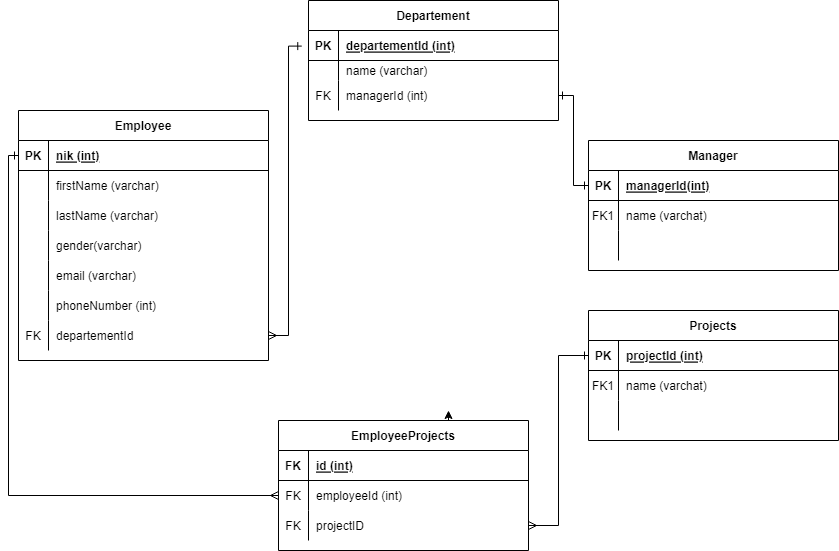

The diagram above was exported from draw.io. Its source (the exported page's mxGraphModel, read from the mxfile embedded in the PNG):
<mxGraphModel dx="1052" dy="604" grid="1" gridSize="10" guides="1" tooltips="1" connect="1" arrows="1" fold="1" page="1" pageScale="1" pageWidth="850" pageHeight="1100" math="0" shadow="0" extFonts="Permanent Marker^https://fonts.googleapis.com/css?family=Permanent+Marker">
  <root>
    <mxCell id="0" />
    <mxCell id="1" parent="0" />
    <mxCell id="C-vyLk0tnHw3VtMMgP7b-2" value="Departement" style="shape=table;startSize=30;container=1;collapsible=1;childLayout=tableLayout;fixedRows=1;rowLines=0;fontStyle=1;align=center;resizeLast=1;" parent="1" vertex="1">
      <mxGeometry x="310" y="10" width="250" height="120" as="geometry" />
    </mxCell>
    <mxCell id="C-vyLk0tnHw3VtMMgP7b-3" value="" style="shape=partialRectangle;collapsible=0;dropTarget=0;pointerEvents=0;fillColor=none;points=[[0,0.5],[1,0.5]];portConstraint=eastwest;top=0;left=0;right=0;bottom=1;" parent="C-vyLk0tnHw3VtMMgP7b-2" vertex="1">
      <mxGeometry y="30" width="250" height="30" as="geometry" />
    </mxCell>
    <mxCell id="C-vyLk0tnHw3VtMMgP7b-4" value="PK" style="shape=partialRectangle;overflow=hidden;connectable=0;fillColor=none;top=0;left=0;bottom=0;right=0;fontStyle=1;" parent="C-vyLk0tnHw3VtMMgP7b-3" vertex="1">
      <mxGeometry width="30" height="30" as="geometry">
        <mxRectangle width="30" height="30" as="alternateBounds" />
      </mxGeometry>
    </mxCell>
    <mxCell id="C-vyLk0tnHw3VtMMgP7b-5" value="departementId (int)" style="shape=partialRectangle;overflow=hidden;connectable=0;fillColor=none;top=0;left=0;bottom=0;right=0;align=left;spacingLeft=6;fontStyle=5;" parent="C-vyLk0tnHw3VtMMgP7b-3" vertex="1">
      <mxGeometry x="30" width="220" height="30" as="geometry">
        <mxRectangle width="220" height="30" as="alternateBounds" />
      </mxGeometry>
    </mxCell>
    <mxCell id="C-vyLk0tnHw3VtMMgP7b-6" value="" style="shape=partialRectangle;collapsible=0;dropTarget=0;pointerEvents=0;fillColor=none;points=[[0,0.5],[1,0.5]];portConstraint=eastwest;top=0;left=0;right=0;bottom=0;" parent="C-vyLk0tnHw3VtMMgP7b-2" vertex="1">
      <mxGeometry y="60" width="250" height="20" as="geometry" />
    </mxCell>
    <mxCell id="C-vyLk0tnHw3VtMMgP7b-7" value="" style="shape=partialRectangle;overflow=hidden;connectable=0;fillColor=none;top=0;left=0;bottom=0;right=0;" parent="C-vyLk0tnHw3VtMMgP7b-6" vertex="1">
      <mxGeometry width="30" height="20" as="geometry">
        <mxRectangle width="30" height="20" as="alternateBounds" />
      </mxGeometry>
    </mxCell>
    <mxCell id="C-vyLk0tnHw3VtMMgP7b-8" value="name (varchar)" style="shape=partialRectangle;overflow=hidden;connectable=0;fillColor=none;top=0;left=0;bottom=0;right=0;align=left;spacingLeft=6;" parent="C-vyLk0tnHw3VtMMgP7b-6" vertex="1">
      <mxGeometry x="30" width="220" height="20" as="geometry">
        <mxRectangle width="220" height="20" as="alternateBounds" />
      </mxGeometry>
    </mxCell>
    <mxCell id="C-vyLk0tnHw3VtMMgP7b-9" value="" style="shape=partialRectangle;collapsible=0;dropTarget=0;pointerEvents=0;fillColor=none;points=[[0,0.5],[1,0.5]];portConstraint=eastwest;top=0;left=0;right=0;bottom=0;" parent="C-vyLk0tnHw3VtMMgP7b-2" vertex="1">
      <mxGeometry y="80" width="250" height="30" as="geometry" />
    </mxCell>
    <mxCell id="C-vyLk0tnHw3VtMMgP7b-10" value="FK" style="shape=partialRectangle;overflow=hidden;connectable=0;fillColor=none;top=0;left=0;bottom=0;right=0;" parent="C-vyLk0tnHw3VtMMgP7b-9" vertex="1">
      <mxGeometry width="30" height="30" as="geometry">
        <mxRectangle width="30" height="30" as="alternateBounds" />
      </mxGeometry>
    </mxCell>
    <mxCell id="C-vyLk0tnHw3VtMMgP7b-11" value="managerId (int)" style="shape=partialRectangle;overflow=hidden;connectable=0;fillColor=none;top=0;left=0;bottom=0;right=0;align=left;spacingLeft=6;" parent="C-vyLk0tnHw3VtMMgP7b-9" vertex="1">
      <mxGeometry x="30" width="220" height="30" as="geometry">
        <mxRectangle width="220" height="30" as="alternateBounds" />
      </mxGeometry>
    </mxCell>
    <mxCell id="C-vyLk0tnHw3VtMMgP7b-13" value="Manager" style="shape=table;startSize=30;container=1;collapsible=1;childLayout=tableLayout;fixedRows=1;rowLines=0;fontStyle=1;align=center;resizeLast=1;" parent="1" vertex="1">
      <mxGeometry x="590" y="150" width="250" height="130" as="geometry" />
    </mxCell>
    <mxCell id="C-vyLk0tnHw3VtMMgP7b-14" value="" style="shape=partialRectangle;collapsible=0;dropTarget=0;pointerEvents=0;fillColor=none;points=[[0,0.5],[1,0.5]];portConstraint=eastwest;top=0;left=0;right=0;bottom=1;" parent="C-vyLk0tnHw3VtMMgP7b-13" vertex="1">
      <mxGeometry y="30" width="250" height="30" as="geometry" />
    </mxCell>
    <mxCell id="C-vyLk0tnHw3VtMMgP7b-15" value="PK" style="shape=partialRectangle;overflow=hidden;connectable=0;fillColor=none;top=0;left=0;bottom=0;right=0;fontStyle=1;" parent="C-vyLk0tnHw3VtMMgP7b-14" vertex="1">
      <mxGeometry width="30" height="30" as="geometry">
        <mxRectangle width="30" height="30" as="alternateBounds" />
      </mxGeometry>
    </mxCell>
    <mxCell id="C-vyLk0tnHw3VtMMgP7b-16" value="managerId(int)" style="shape=partialRectangle;overflow=hidden;connectable=0;fillColor=none;top=0;left=0;bottom=0;right=0;align=left;spacingLeft=6;fontStyle=5;" parent="C-vyLk0tnHw3VtMMgP7b-14" vertex="1">
      <mxGeometry x="30" width="220" height="30" as="geometry">
        <mxRectangle width="220" height="30" as="alternateBounds" />
      </mxGeometry>
    </mxCell>
    <mxCell id="C-vyLk0tnHw3VtMMgP7b-17" value="" style="shape=partialRectangle;collapsible=0;dropTarget=0;pointerEvents=0;fillColor=none;points=[[0,0.5],[1,0.5]];portConstraint=eastwest;top=0;left=0;right=0;bottom=0;" parent="C-vyLk0tnHw3VtMMgP7b-13" vertex="1">
      <mxGeometry y="60" width="250" height="30" as="geometry" />
    </mxCell>
    <mxCell id="C-vyLk0tnHw3VtMMgP7b-18" value="FK1" style="shape=partialRectangle;overflow=hidden;connectable=0;fillColor=none;top=0;left=0;bottom=0;right=0;" parent="C-vyLk0tnHw3VtMMgP7b-17" vertex="1">
      <mxGeometry width="30" height="30" as="geometry">
        <mxRectangle width="30" height="30" as="alternateBounds" />
      </mxGeometry>
    </mxCell>
    <mxCell id="C-vyLk0tnHw3VtMMgP7b-19" value="name (varchat)" style="shape=partialRectangle;overflow=hidden;connectable=0;fillColor=none;top=0;left=0;bottom=0;right=0;align=left;spacingLeft=6;" parent="C-vyLk0tnHw3VtMMgP7b-17" vertex="1">
      <mxGeometry x="30" width="220" height="30" as="geometry">
        <mxRectangle width="220" height="30" as="alternateBounds" />
      </mxGeometry>
    </mxCell>
    <mxCell id="C-vyLk0tnHw3VtMMgP7b-20" value="" style="shape=partialRectangle;collapsible=0;dropTarget=0;pointerEvents=0;fillColor=none;points=[[0,0.5],[1,0.5]];portConstraint=eastwest;top=0;left=0;right=0;bottom=0;" parent="C-vyLk0tnHw3VtMMgP7b-13" vertex="1">
      <mxGeometry y="90" width="250" height="30" as="geometry" />
    </mxCell>
    <mxCell id="C-vyLk0tnHw3VtMMgP7b-21" value="" style="shape=partialRectangle;overflow=hidden;connectable=0;fillColor=none;top=0;left=0;bottom=0;right=0;" parent="C-vyLk0tnHw3VtMMgP7b-20" vertex="1">
      <mxGeometry width="30" height="30" as="geometry">
        <mxRectangle width="30" height="30" as="alternateBounds" />
      </mxGeometry>
    </mxCell>
    <mxCell id="C-vyLk0tnHw3VtMMgP7b-22" value="" style="shape=partialRectangle;overflow=hidden;connectable=0;fillColor=none;top=0;left=0;bottom=0;right=0;align=left;spacingLeft=6;" parent="C-vyLk0tnHw3VtMMgP7b-20" vertex="1">
      <mxGeometry x="30" width="220" height="30" as="geometry">
        <mxRectangle width="220" height="30" as="alternateBounds" />
      </mxGeometry>
    </mxCell>
    <mxCell id="C-vyLk0tnHw3VtMMgP7b-23" value="Employee" style="shape=table;startSize=30;container=1;collapsible=1;childLayout=tableLayout;fixedRows=1;rowLines=0;fontStyle=1;align=center;resizeLast=1;" parent="1" vertex="1">
      <mxGeometry x="20" y="120" width="250" height="250" as="geometry" />
    </mxCell>
    <mxCell id="C-vyLk0tnHw3VtMMgP7b-24" value="" style="shape=partialRectangle;collapsible=0;dropTarget=0;pointerEvents=0;fillColor=none;points=[[0,0.5],[1,0.5]];portConstraint=eastwest;top=0;left=0;right=0;bottom=1;" parent="C-vyLk0tnHw3VtMMgP7b-23" vertex="1">
      <mxGeometry y="30" width="250" height="30" as="geometry" />
    </mxCell>
    <mxCell id="C-vyLk0tnHw3VtMMgP7b-25" value="PK" style="shape=partialRectangle;overflow=hidden;connectable=0;fillColor=none;top=0;left=0;bottom=0;right=0;fontStyle=1;" parent="C-vyLk0tnHw3VtMMgP7b-24" vertex="1">
      <mxGeometry width="30" height="30" as="geometry">
        <mxRectangle width="30" height="30" as="alternateBounds" />
      </mxGeometry>
    </mxCell>
    <mxCell id="C-vyLk0tnHw3VtMMgP7b-26" value="nik (int)" style="shape=partialRectangle;overflow=hidden;connectable=0;fillColor=none;top=0;left=0;bottom=0;right=0;align=left;spacingLeft=6;fontStyle=5;" parent="C-vyLk0tnHw3VtMMgP7b-24" vertex="1">
      <mxGeometry x="30" width="220" height="30" as="geometry">
        <mxRectangle width="220" height="30" as="alternateBounds" />
      </mxGeometry>
    </mxCell>
    <mxCell id="5UqWI_bJLmQSsS5G8RPu-3" value="" style="shape=partialRectangle;collapsible=0;dropTarget=0;pointerEvents=0;fillColor=none;points=[[0,0.5],[1,0.5]];portConstraint=eastwest;top=0;left=0;right=0;bottom=0;" vertex="1" parent="C-vyLk0tnHw3VtMMgP7b-23">
      <mxGeometry y="60" width="250" height="30" as="geometry" />
    </mxCell>
    <mxCell id="5UqWI_bJLmQSsS5G8RPu-4" value="" style="shape=partialRectangle;overflow=hidden;connectable=0;fillColor=none;top=0;left=0;bottom=0;right=0;" vertex="1" parent="5UqWI_bJLmQSsS5G8RPu-3">
      <mxGeometry width="30" height="30" as="geometry">
        <mxRectangle width="30" height="30" as="alternateBounds" />
      </mxGeometry>
    </mxCell>
    <mxCell id="5UqWI_bJLmQSsS5G8RPu-5" value="firstName (varchar)" style="shape=partialRectangle;overflow=hidden;connectable=0;fillColor=none;top=0;left=0;bottom=0;right=0;align=left;spacingLeft=6;" vertex="1" parent="5UqWI_bJLmQSsS5G8RPu-3">
      <mxGeometry x="30" width="220" height="30" as="geometry">
        <mxRectangle width="220" height="30" as="alternateBounds" />
      </mxGeometry>
    </mxCell>
    <mxCell id="5UqWI_bJLmQSsS5G8RPu-6" value="" style="shape=partialRectangle;collapsible=0;dropTarget=0;pointerEvents=0;fillColor=none;points=[[0,0.5],[1,0.5]];portConstraint=eastwest;top=0;left=0;right=0;bottom=0;" vertex="1" parent="C-vyLk0tnHw3VtMMgP7b-23">
      <mxGeometry y="90" width="250" height="30" as="geometry" />
    </mxCell>
    <mxCell id="5UqWI_bJLmQSsS5G8RPu-7" value="" style="shape=partialRectangle;overflow=hidden;connectable=0;fillColor=none;top=0;left=0;bottom=0;right=0;" vertex="1" parent="5UqWI_bJLmQSsS5G8RPu-6">
      <mxGeometry width="30" height="30" as="geometry">
        <mxRectangle width="30" height="30" as="alternateBounds" />
      </mxGeometry>
    </mxCell>
    <mxCell id="5UqWI_bJLmQSsS5G8RPu-8" value="lastName (varchar)" style="shape=partialRectangle;overflow=hidden;connectable=0;fillColor=none;top=0;left=0;bottom=0;right=0;align=left;spacingLeft=6;" vertex="1" parent="5UqWI_bJLmQSsS5G8RPu-6">
      <mxGeometry x="30" width="220" height="30" as="geometry">
        <mxRectangle width="220" height="30" as="alternateBounds" />
      </mxGeometry>
    </mxCell>
    <mxCell id="5UqWI_bJLmQSsS5G8RPu-9" value="" style="shape=partialRectangle;collapsible=0;dropTarget=0;pointerEvents=0;fillColor=none;points=[[0,0.5],[1,0.5]];portConstraint=eastwest;top=0;left=0;right=0;bottom=0;" vertex="1" parent="C-vyLk0tnHw3VtMMgP7b-23">
      <mxGeometry y="120" width="250" height="30" as="geometry" />
    </mxCell>
    <mxCell id="5UqWI_bJLmQSsS5G8RPu-10" value="" style="shape=partialRectangle;overflow=hidden;connectable=0;fillColor=none;top=0;left=0;bottom=0;right=0;" vertex="1" parent="5UqWI_bJLmQSsS5G8RPu-9">
      <mxGeometry width="30" height="30" as="geometry">
        <mxRectangle width="30" height="30" as="alternateBounds" />
      </mxGeometry>
    </mxCell>
    <mxCell id="5UqWI_bJLmQSsS5G8RPu-11" value="gender(varchar)" style="shape=partialRectangle;overflow=hidden;connectable=0;fillColor=none;top=0;left=0;bottom=0;right=0;align=left;spacingLeft=6;" vertex="1" parent="5UqWI_bJLmQSsS5G8RPu-9">
      <mxGeometry x="30" width="220" height="30" as="geometry">
        <mxRectangle width="220" height="30" as="alternateBounds" />
      </mxGeometry>
    </mxCell>
    <mxCell id="5UqWI_bJLmQSsS5G8RPu-12" value="" style="shape=partialRectangle;collapsible=0;dropTarget=0;pointerEvents=0;fillColor=none;points=[[0,0.5],[1,0.5]];portConstraint=eastwest;top=0;left=0;right=0;bottom=0;" vertex="1" parent="C-vyLk0tnHw3VtMMgP7b-23">
      <mxGeometry y="150" width="250" height="30" as="geometry" />
    </mxCell>
    <mxCell id="5UqWI_bJLmQSsS5G8RPu-13" value="" style="shape=partialRectangle;overflow=hidden;connectable=0;fillColor=none;top=0;left=0;bottom=0;right=0;" vertex="1" parent="5UqWI_bJLmQSsS5G8RPu-12">
      <mxGeometry width="30" height="30" as="geometry">
        <mxRectangle width="30" height="30" as="alternateBounds" />
      </mxGeometry>
    </mxCell>
    <mxCell id="5UqWI_bJLmQSsS5G8RPu-14" value="email (varchar)" style="shape=partialRectangle;overflow=hidden;connectable=0;fillColor=none;top=0;left=0;bottom=0;right=0;align=left;spacingLeft=6;" vertex="1" parent="5UqWI_bJLmQSsS5G8RPu-12">
      <mxGeometry x="30" width="220" height="30" as="geometry">
        <mxRectangle width="220" height="30" as="alternateBounds" />
      </mxGeometry>
    </mxCell>
    <mxCell id="5UqWI_bJLmQSsS5G8RPu-47" value="" style="shape=partialRectangle;collapsible=0;dropTarget=0;pointerEvents=0;fillColor=none;points=[[0,0.5],[1,0.5]];portConstraint=eastwest;top=0;left=0;right=0;bottom=0;" vertex="1" parent="C-vyLk0tnHw3VtMMgP7b-23">
      <mxGeometry y="180" width="250" height="30" as="geometry" />
    </mxCell>
    <mxCell id="5UqWI_bJLmQSsS5G8RPu-48" value="" style="shape=partialRectangle;overflow=hidden;connectable=0;fillColor=none;top=0;left=0;bottom=0;right=0;" vertex="1" parent="5UqWI_bJLmQSsS5G8RPu-47">
      <mxGeometry width="30" height="30" as="geometry">
        <mxRectangle width="30" height="30" as="alternateBounds" />
      </mxGeometry>
    </mxCell>
    <mxCell id="5UqWI_bJLmQSsS5G8RPu-49" value="phoneNumber (int)" style="shape=partialRectangle;overflow=hidden;connectable=0;fillColor=none;top=0;left=0;bottom=0;right=0;align=left;spacingLeft=6;" vertex="1" parent="5UqWI_bJLmQSsS5G8RPu-47">
      <mxGeometry x="30" width="220" height="30" as="geometry">
        <mxRectangle width="220" height="30" as="alternateBounds" />
      </mxGeometry>
    </mxCell>
    <mxCell id="C-vyLk0tnHw3VtMMgP7b-27" value="" style="shape=partialRectangle;collapsible=0;dropTarget=0;pointerEvents=0;fillColor=none;points=[[0,0.5],[1,0.5]];portConstraint=eastwest;top=0;left=0;right=0;bottom=0;" parent="C-vyLk0tnHw3VtMMgP7b-23" vertex="1">
      <mxGeometry y="210" width="250" height="30" as="geometry" />
    </mxCell>
    <mxCell id="C-vyLk0tnHw3VtMMgP7b-28" value="FK" style="shape=partialRectangle;overflow=hidden;connectable=0;fillColor=none;top=0;left=0;bottom=0;right=0;" parent="C-vyLk0tnHw3VtMMgP7b-27" vertex="1">
      <mxGeometry width="30" height="30" as="geometry">
        <mxRectangle width="30" height="30" as="alternateBounds" />
      </mxGeometry>
    </mxCell>
    <mxCell id="C-vyLk0tnHw3VtMMgP7b-29" value="departementId" style="shape=partialRectangle;overflow=hidden;connectable=0;fillColor=none;top=0;left=0;bottom=0;right=0;align=left;spacingLeft=6;" parent="C-vyLk0tnHw3VtMMgP7b-27" vertex="1">
      <mxGeometry x="30" width="220" height="30" as="geometry">
        <mxRectangle width="220" height="30" as="alternateBounds" />
      </mxGeometry>
    </mxCell>
    <mxCell id="5UqWI_bJLmQSsS5G8RPu-35" value="Projects" style="shape=table;startSize=30;container=1;collapsible=1;childLayout=tableLayout;fixedRows=1;rowLines=0;fontStyle=1;align=center;resizeLast=1;" vertex="1" parent="1">
      <mxGeometry x="590" y="320" width="250" height="130" as="geometry" />
    </mxCell>
    <mxCell id="5UqWI_bJLmQSsS5G8RPu-36" value="" style="shape=partialRectangle;collapsible=0;dropTarget=0;pointerEvents=0;fillColor=none;points=[[0,0.5],[1,0.5]];portConstraint=eastwest;top=0;left=0;right=0;bottom=1;" vertex="1" parent="5UqWI_bJLmQSsS5G8RPu-35">
      <mxGeometry y="30" width="250" height="30" as="geometry" />
    </mxCell>
    <mxCell id="5UqWI_bJLmQSsS5G8RPu-37" value="PK" style="shape=partialRectangle;overflow=hidden;connectable=0;fillColor=none;top=0;left=0;bottom=0;right=0;fontStyle=1;" vertex="1" parent="5UqWI_bJLmQSsS5G8RPu-36">
      <mxGeometry width="30" height="30" as="geometry">
        <mxRectangle width="30" height="30" as="alternateBounds" />
      </mxGeometry>
    </mxCell>
    <mxCell id="5UqWI_bJLmQSsS5G8RPu-38" value="projectId (int)" style="shape=partialRectangle;overflow=hidden;connectable=0;fillColor=none;top=0;left=0;bottom=0;right=0;align=left;spacingLeft=6;fontStyle=5;" vertex="1" parent="5UqWI_bJLmQSsS5G8RPu-36">
      <mxGeometry x="30" width="220" height="30" as="geometry">
        <mxRectangle width="220" height="30" as="alternateBounds" />
      </mxGeometry>
    </mxCell>
    <mxCell id="5UqWI_bJLmQSsS5G8RPu-39" value="" style="shape=partialRectangle;collapsible=0;dropTarget=0;pointerEvents=0;fillColor=none;points=[[0,0.5],[1,0.5]];portConstraint=eastwest;top=0;left=0;right=0;bottom=0;" vertex="1" parent="5UqWI_bJLmQSsS5G8RPu-35">
      <mxGeometry y="60" width="250" height="30" as="geometry" />
    </mxCell>
    <mxCell id="5UqWI_bJLmQSsS5G8RPu-40" value="FK1" style="shape=partialRectangle;overflow=hidden;connectable=0;fillColor=none;top=0;left=0;bottom=0;right=0;" vertex="1" parent="5UqWI_bJLmQSsS5G8RPu-39">
      <mxGeometry width="30" height="30" as="geometry">
        <mxRectangle width="30" height="30" as="alternateBounds" />
      </mxGeometry>
    </mxCell>
    <mxCell id="5UqWI_bJLmQSsS5G8RPu-41" value="name (varchat)" style="shape=partialRectangle;overflow=hidden;connectable=0;fillColor=none;top=0;left=0;bottom=0;right=0;align=left;spacingLeft=6;" vertex="1" parent="5UqWI_bJLmQSsS5G8RPu-39">
      <mxGeometry x="30" width="220" height="30" as="geometry">
        <mxRectangle width="220" height="30" as="alternateBounds" />
      </mxGeometry>
    </mxCell>
    <mxCell id="5UqWI_bJLmQSsS5G8RPu-42" value="" style="shape=partialRectangle;collapsible=0;dropTarget=0;pointerEvents=0;fillColor=none;points=[[0,0.5],[1,0.5]];portConstraint=eastwest;top=0;left=0;right=0;bottom=0;" vertex="1" parent="5UqWI_bJLmQSsS5G8RPu-35">
      <mxGeometry y="90" width="250" height="30" as="geometry" />
    </mxCell>
    <mxCell id="5UqWI_bJLmQSsS5G8RPu-43" value="" style="shape=partialRectangle;overflow=hidden;connectable=0;fillColor=none;top=0;left=0;bottom=0;right=0;" vertex="1" parent="5UqWI_bJLmQSsS5G8RPu-42">
      <mxGeometry width="30" height="30" as="geometry">
        <mxRectangle width="30" height="30" as="alternateBounds" />
      </mxGeometry>
    </mxCell>
    <mxCell id="5UqWI_bJLmQSsS5G8RPu-44" value="" style="shape=partialRectangle;overflow=hidden;connectable=0;fillColor=none;top=0;left=0;bottom=0;right=0;align=left;spacingLeft=6;" vertex="1" parent="5UqWI_bJLmQSsS5G8RPu-42">
      <mxGeometry x="30" width="220" height="30" as="geometry">
        <mxRectangle width="220" height="30" as="alternateBounds" />
      </mxGeometry>
    </mxCell>
    <mxCell id="5UqWI_bJLmQSsS5G8RPu-46" value="" style="fontSize=12;html=1;endArrow=ERmany;rounded=0;exitX=-0.027;exitY=0.52;exitDx=0;exitDy=0;exitPerimeter=0;entryX=1;entryY=0.5;entryDx=0;entryDy=0;edgeStyle=orthogonalEdgeStyle;startArrow=ERone;startFill=0;endFill=0;" edge="1" parent="1" source="C-vyLk0tnHw3VtMMgP7b-3" target="C-vyLk0tnHw3VtMMgP7b-27">
      <mxGeometry width="100" height="100" relative="1" as="geometry">
        <mxPoint x="530" y="260" as="sourcePoint" />
        <mxPoint x="630" y="160" as="targetPoint" />
      </mxGeometry>
    </mxCell>
    <mxCell id="5UqWI_bJLmQSsS5G8RPu-51" value="" style="edgeStyle=orthogonalEdgeStyle;fontSize=12;html=1;endArrow=ERone;startArrow=ERone;rounded=0;entryX=0;entryY=0.5;entryDx=0;entryDy=0;exitX=1;exitY=0.5;exitDx=0;exitDy=0;startFill=0;endFill=0;" edge="1" parent="1" source="C-vyLk0tnHw3VtMMgP7b-9" target="C-vyLk0tnHw3VtMMgP7b-14">
      <mxGeometry width="100" height="100" relative="1" as="geometry">
        <mxPoint x="410" y="260" as="sourcePoint" />
        <mxPoint x="510" y="160" as="targetPoint" />
      </mxGeometry>
    </mxCell>
    <mxCell id="5UqWI_bJLmQSsS5G8RPu-77" style="edgeStyle=orthogonalEdgeStyle;rounded=0;orthogonalLoop=1;jettySize=auto;html=1;exitX=0.75;exitY=0;exitDx=0;exitDy=0;" edge="1" parent="1" source="5UqWI_bJLmQSsS5G8RPu-62">
      <mxGeometry relative="1" as="geometry">
        <mxPoint x="450" y="420" as="targetPoint" />
      </mxGeometry>
    </mxCell>
    <mxCell id="5UqWI_bJLmQSsS5G8RPu-62" value="EmployeeProjects" style="shape=table;startSize=30;container=1;collapsible=1;childLayout=tableLayout;fixedRows=1;rowLines=0;fontStyle=1;align=center;resizeLast=1;" vertex="1" parent="1">
      <mxGeometry x="280" y="430" width="250" height="130" as="geometry" />
    </mxCell>
    <mxCell id="5UqWI_bJLmQSsS5G8RPu-63" value="" style="shape=partialRectangle;collapsible=0;dropTarget=0;pointerEvents=0;fillColor=none;points=[[0,0.5],[1,0.5]];portConstraint=eastwest;top=0;left=0;right=0;bottom=1;" vertex="1" parent="5UqWI_bJLmQSsS5G8RPu-62">
      <mxGeometry y="30" width="250" height="30" as="geometry" />
    </mxCell>
    <mxCell id="5UqWI_bJLmQSsS5G8RPu-64" value="FK" style="shape=partialRectangle;overflow=hidden;connectable=0;fillColor=none;top=0;left=0;bottom=0;right=0;fontStyle=1;" vertex="1" parent="5UqWI_bJLmQSsS5G8RPu-63">
      <mxGeometry width="30" height="30" as="geometry">
        <mxRectangle width="30" height="30" as="alternateBounds" />
      </mxGeometry>
    </mxCell>
    <mxCell id="5UqWI_bJLmQSsS5G8RPu-65" value="id (int)" style="shape=partialRectangle;overflow=hidden;connectable=0;fillColor=none;top=0;left=0;bottom=0;right=0;align=left;spacingLeft=6;fontStyle=5;" vertex="1" parent="5UqWI_bJLmQSsS5G8RPu-63">
      <mxGeometry x="30" width="220" height="30" as="geometry">
        <mxRectangle width="220" height="30" as="alternateBounds" />
      </mxGeometry>
    </mxCell>
    <mxCell id="5UqWI_bJLmQSsS5G8RPu-66" value="" style="shape=partialRectangle;collapsible=0;dropTarget=0;pointerEvents=0;fillColor=none;points=[[0,0.5],[1,0.5]];portConstraint=eastwest;top=0;left=0;right=0;bottom=0;" vertex="1" parent="5UqWI_bJLmQSsS5G8RPu-62">
      <mxGeometry y="60" width="250" height="30" as="geometry" />
    </mxCell>
    <mxCell id="5UqWI_bJLmQSsS5G8RPu-67" value="FK" style="shape=partialRectangle;overflow=hidden;connectable=0;fillColor=none;top=0;left=0;bottom=0;right=0;" vertex="1" parent="5UqWI_bJLmQSsS5G8RPu-66">
      <mxGeometry width="30" height="30" as="geometry">
        <mxRectangle width="30" height="30" as="alternateBounds" />
      </mxGeometry>
    </mxCell>
    <mxCell id="5UqWI_bJLmQSsS5G8RPu-68" value="employeeId (int)" style="shape=partialRectangle;overflow=hidden;connectable=0;fillColor=none;top=0;left=0;bottom=0;right=0;align=left;spacingLeft=6;" vertex="1" parent="5UqWI_bJLmQSsS5G8RPu-66">
      <mxGeometry x="30" width="220" height="30" as="geometry">
        <mxRectangle width="220" height="30" as="alternateBounds" />
      </mxGeometry>
    </mxCell>
    <mxCell id="5UqWI_bJLmQSsS5G8RPu-69" value="" style="shape=partialRectangle;collapsible=0;dropTarget=0;pointerEvents=0;fillColor=none;points=[[0,0.5],[1,0.5]];portConstraint=eastwest;top=0;left=0;right=0;bottom=0;" vertex="1" parent="5UqWI_bJLmQSsS5G8RPu-62">
      <mxGeometry y="90" width="250" height="30" as="geometry" />
    </mxCell>
    <mxCell id="5UqWI_bJLmQSsS5G8RPu-70" value="FK" style="shape=partialRectangle;overflow=hidden;connectable=0;fillColor=none;top=0;left=0;bottom=0;right=0;" vertex="1" parent="5UqWI_bJLmQSsS5G8RPu-69">
      <mxGeometry width="30" height="30" as="geometry">
        <mxRectangle width="30" height="30" as="alternateBounds" />
      </mxGeometry>
    </mxCell>
    <mxCell id="5UqWI_bJLmQSsS5G8RPu-71" value="projectID" style="shape=partialRectangle;overflow=hidden;connectable=0;fillColor=none;top=0;left=0;bottom=0;right=0;align=left;spacingLeft=6;" vertex="1" parent="5UqWI_bJLmQSsS5G8RPu-69">
      <mxGeometry x="30" width="220" height="30" as="geometry">
        <mxRectangle width="220" height="30" as="alternateBounds" />
      </mxGeometry>
    </mxCell>
    <mxCell id="5UqWI_bJLmQSsS5G8RPu-73" value="" style="edgeStyle=orthogonalEdgeStyle;fontSize=12;html=1;endArrow=ERmany;rounded=0;exitX=0;exitY=0.5;exitDx=0;exitDy=0;entryX=0;entryY=0.5;entryDx=0;entryDy=0;startArrow=ERone;startFill=0;endFill=0;" edge="1" parent="1" source="C-vyLk0tnHw3VtMMgP7b-24" target="5UqWI_bJLmQSsS5G8RPu-66">
      <mxGeometry width="100" height="100" relative="1" as="geometry">
        <mxPoint x="410" y="360" as="sourcePoint" />
        <mxPoint x="510" y="260" as="targetPoint" />
      </mxGeometry>
    </mxCell>
    <mxCell id="5UqWI_bJLmQSsS5G8RPu-81" value="" style="edgeStyle=entityRelationEdgeStyle;fontSize=12;html=1;endArrow=ERmany;rounded=0;entryX=1;entryY=0.5;entryDx=0;entryDy=0;exitX=0;exitY=0.5;exitDx=0;exitDy=0;startArrow=ERone;startFill=0;endFill=0;" edge="1" parent="1" source="5UqWI_bJLmQSsS5G8RPu-36" target="5UqWI_bJLmQSsS5G8RPu-69">
      <mxGeometry width="100" height="100" relative="1" as="geometry">
        <mxPoint x="410" y="360" as="sourcePoint" />
        <mxPoint x="510" y="260" as="targetPoint" />
      </mxGeometry>
    </mxCell>
  </root>
</mxGraphModel>